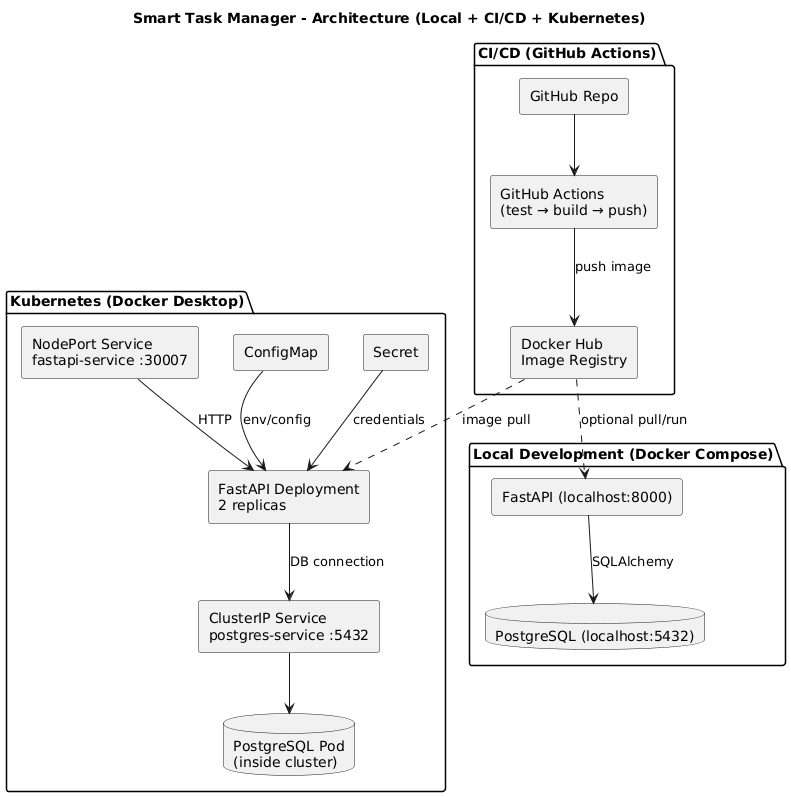

The diagram above was rendered by PlantUML. Its source (embedded in the PNG):
@startuml
title Smart Task Manager - Architecture (Local + CI/CD + Kubernetes)

skinparam shadowing false
skinparam componentStyle rectangle

' --- Local Dev (Docker Compose) ---
package "Local Development (Docker Compose)" {
  [FastAPI (localhost:8000)] as local_api
  database "PostgreSQL (localhost:5432)" as local_db
  local_api --> local_db : SQLAlchemy
}

' --- CI/CD ---
package "CI/CD (GitHub Actions)" {
  [GitHub Repo] as repo
  [GitHub Actions\n(test → build → push)] as gha
  [Docker Hub\nImage Registry] as hub

  repo --> gha
  gha --> hub : push image
}

' --- Kubernetes ---
package "Kubernetes (Docker Desktop)" {
  [NodePort Service\nfastapi-service :30007] as nodeport
  [FastAPI Deployment\n2 replicas] as k8s_api
  [ClusterIP Service\npostgres-service :5432] as pg_svc
  database "PostgreSQL Pod\n(inside cluster)" as k8s_db
  [ConfigMap] as cm
  [Secret] as sec

  nodeport --> k8s_api : HTTP
  k8s_api --> pg_svc : DB connection
  pg_svc --> k8s_db
  cm --> k8s_api : env/config
  sec --> k8s_api : credentials
}

' --- Image flow ---
hub ..> k8s_api : image pull
hub ..> local_api : optional pull/run
@enduml